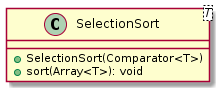

The diagram above was rendered by PlantUML. Its source (embedded in the PNG):
@startuml

    class SelectionSort<T> {
        +SelectionSort(Comparator<T>)
        +sort(Array<T>): void
    }

@enduml